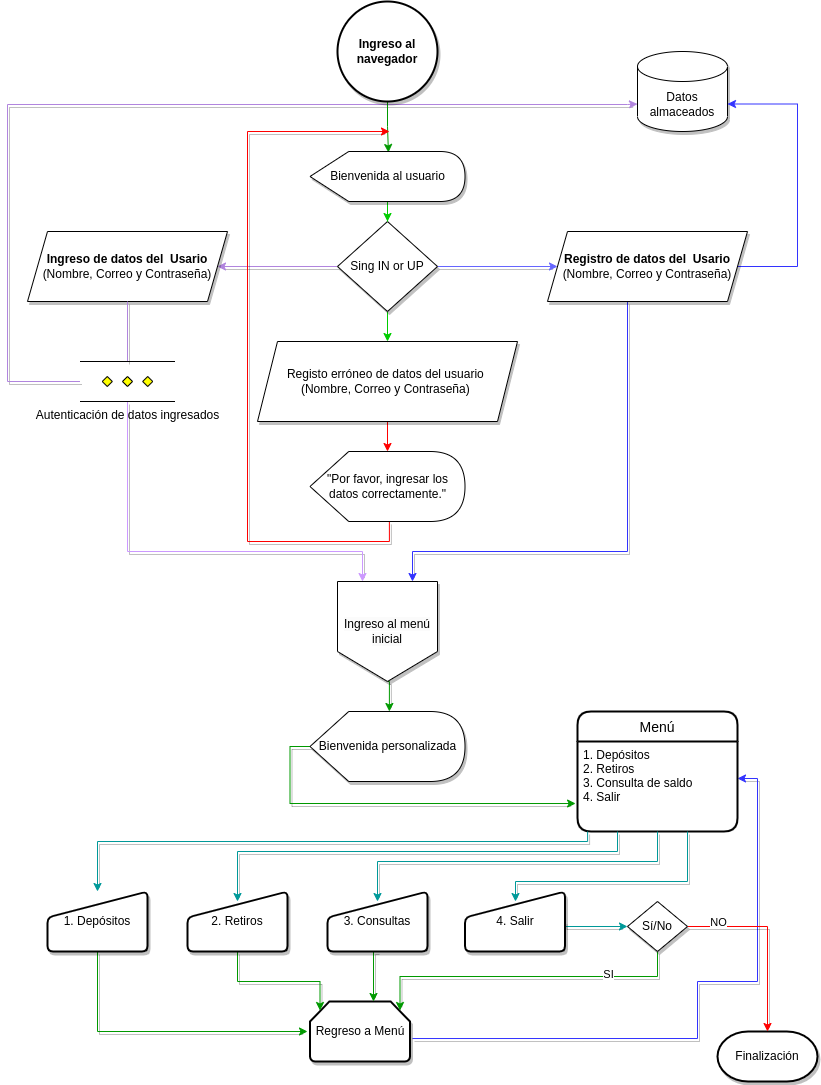

The diagram above was exported from draw.io. Its source (the exported page's mxGraphModel, read from the mxfile embedded in the PNG):
<mxGraphModel dx="2268" dy="683" grid="1" gridSize="10" guides="1" tooltips="1" connect="1" arrows="1" fold="1" page="1" pageScale="1" pageWidth="850" pageHeight="1100" math="0" shadow="0">
  <root>
    <mxCell id="0" />
    <mxCell id="1" parent="0" />
    <mxCell id="epMecU6qZiWa7iijvQJt-6" style="edgeStyle=orthogonalEdgeStyle;rounded=0;orthogonalLoop=1;jettySize=auto;html=1;exitX=0;exitY=0.5;exitDx=0;exitDy=0;entryX=1;entryY=0.5;entryDx=0;entryDy=0;shadow=1;fillColor=#BF93D4;strokeColor=#B185DE;" parent="1" source="epMecU6qZiWa7iijvQJt-4" target="uKB1BL9LFny3dIxjImWT-1" edge="1">
      <mxGeometry relative="1" as="geometry">
        <mxPoint x="-460" y="410.0952380952381" as="targetPoint" />
      </mxGeometry>
    </mxCell>
    <mxCell id="uKB1BL9LFny3dIxjImWT-13" style="edgeStyle=orthogonalEdgeStyle;rounded=0;orthogonalLoop=1;jettySize=auto;html=1;shadow=1;strokeColor=#6666FF;" parent="1" source="epMecU6qZiWa7iijvQJt-4" target="uKB1BL9LFny3dIxjImWT-12" edge="1">
      <mxGeometry relative="1" as="geometry" />
    </mxCell>
    <mxCell id="uKB1BL9LFny3dIxjImWT-15" style="edgeStyle=orthogonalEdgeStyle;rounded=0;orthogonalLoop=1;jettySize=auto;html=1;strokeColor=#00CC00;" parent="1" source="epMecU6qZiWa7iijvQJt-4" target="uKB1BL9LFny3dIxjImWT-14" edge="1">
      <mxGeometry relative="1" as="geometry" />
    </mxCell>
    <mxCell id="epMecU6qZiWa7iijvQJt-4" value="Sing IN or UP" style="rhombus;whiteSpace=wrap;html=1;shadow=1;" parent="1" vertex="1">
      <mxGeometry x="-490" y="230" width="100" height="90" as="geometry" />
    </mxCell>
    <mxCell id="uKB1BL9LFny3dIxjImWT-3" style="edgeStyle=orthogonalEdgeStyle;rounded=0;orthogonalLoop=1;jettySize=auto;html=1;shadow=1;strokeColor=#B185DE;exitX=0;exitY=0.5;exitDx=0;exitDy=0;exitPerimeter=0;entryX=0;entryY=0;entryDx=0;entryDy=52.5;entryPerimeter=0;" parent="1" source="gfkvVQoy6RNczAMTJyrM-2" target="uKB1BL9LFny3dIxjImWT-2" edge="1">
      <mxGeometry relative="1" as="geometry">
        <mxPoint x="-770" y="470" as="sourcePoint" />
        <mxPoint x="-200" y="120" as="targetPoint" />
        <Array as="points">
          <mxPoint x="-820" y="390" />
          <mxPoint x="-820" y="113" />
          <mxPoint x="-200" y="113" />
        </Array>
      </mxGeometry>
    </mxCell>
    <mxCell id="uKB1BL9LFny3dIxjImWT-1" value="&lt;b&gt;Ingreso de datos del&amp;nbsp; Usario&lt;/b&gt; (Nombre, Correo y Contraseña)" style="shape=parallelogram;perimeter=parallelogramPerimeter;whiteSpace=wrap;html=1;fixedSize=1;shadow=1;" parent="1" vertex="1">
      <mxGeometry x="-800" y="240" width="200" height="70" as="geometry" />
    </mxCell>
    <mxCell id="uKB1BL9LFny3dIxjImWT-2" value="Datos almaceados" style="shape=cylinder3;whiteSpace=wrap;html=1;boundedLbl=1;backgroundOutline=1;size=15;shadow=1;" parent="1" vertex="1">
      <mxGeometry x="-190" y="60" width="90" height="80" as="geometry" />
    </mxCell>
    <mxCell id="uKB1BL9LFny3dIxjImWT-48" style="edgeStyle=orthogonalEdgeStyle;rounded=0;orthogonalLoop=1;jettySize=auto;html=1;exitX=0.5;exitY=1;exitDx=0;exitDy=0;entryX=0;entryY=0;entryDx=79.375;entryDy=0;entryPerimeter=0;shadow=1;strokeColor=#009900;fillColor=#009900;" parent="1" source="uKB1BL9LFny3dIxjImWT-9" target="uKB1BL9LFny3dIxjImWT-37" edge="1">
      <mxGeometry relative="1" as="geometry" />
    </mxCell>
    <mxCell id="uKB1BL9LFny3dIxjImWT-9" value="&lt;span style=&quot;color: rgb(0, 0, 0); font-family: Helvetica; font-size: 12px; font-style: normal; font-variant-ligatures: normal; font-variant-caps: normal; font-weight: 400; letter-spacing: normal; orphans: 2; text-align: center; text-indent: 0px; text-transform: none; widows: 2; word-spacing: 0px; -webkit-text-stroke-width: 0px; background-color: rgb(251, 251, 251); text-decoration-thickness: initial; text-decoration-style: initial; text-decoration-color: initial; float: none; display: inline !important;&quot;&gt;Ingreso al menú inicial&lt;/span&gt;" style="shape=offPageConnector;whiteSpace=wrap;html=1;size=0.3;shadow=1;" parent="1" vertex="1">
      <mxGeometry x="-490" y="590" width="100" height="100" as="geometry" />
    </mxCell>
    <mxCell id="uKB1BL9LFny3dIxjImWT-32" style="edgeStyle=orthogonalEdgeStyle;rounded=0;orthogonalLoop=1;jettySize=auto;html=1;entryX=0.75;entryY=0;entryDx=0;entryDy=0;shadow=1;strokeColor=#3333FF;" parent="1" source="uKB1BL9LFny3dIxjImWT-12" target="uKB1BL9LFny3dIxjImWT-9" edge="1">
      <mxGeometry relative="1" as="geometry">
        <Array as="points">
          <mxPoint x="-200" y="560" />
          <mxPoint x="-415" y="560" />
        </Array>
      </mxGeometry>
    </mxCell>
    <mxCell id="gfkvVQoy6RNczAMTJyrM-1" style="edgeStyle=orthogonalEdgeStyle;rounded=0;orthogonalLoop=1;jettySize=auto;html=1;strokeColor=#3333FF;entryX=1;entryY=0;entryDx=0;entryDy=52.5;entryPerimeter=0;" edge="1" parent="1" source="uKB1BL9LFny3dIxjImWT-12" target="uKB1BL9LFny3dIxjImWT-2">
      <mxGeometry relative="1" as="geometry">
        <mxPoint x="-70" y="100" as="targetPoint" />
        <Array as="points">
          <mxPoint x="-30" y="275" />
          <mxPoint x="-30" y="113" />
        </Array>
      </mxGeometry>
    </mxCell>
    <mxCell id="uKB1BL9LFny3dIxjImWT-12" value="&lt;b&gt;Registro de datos del&amp;nbsp; Usario&lt;/b&gt; (Nombre, Correo y Contraseña)" style="shape=parallelogram;perimeter=parallelogramPerimeter;whiteSpace=wrap;html=1;fixedSize=1;shadow=1;" parent="1" vertex="1">
      <mxGeometry x="-280" y="240" width="200" height="70" as="geometry" />
    </mxCell>
    <mxCell id="uKB1BL9LFny3dIxjImWT-25" style="edgeStyle=orthogonalEdgeStyle;rounded=0;orthogonalLoop=1;jettySize=auto;html=1;fillColor=#009900;strokeColor=#FF0000;" parent="1" source="uKB1BL9LFny3dIxjImWT-14" target="uKB1BL9LFny3dIxjImWT-24" edge="1">
      <mxGeometry relative="1" as="geometry" />
    </mxCell>
    <mxCell id="uKB1BL9LFny3dIxjImWT-14" value="Registo erróneo de datos del usuario&amp;nbsp;&lt;br&gt;(Nombre, Correo y Contraseña)&amp;nbsp;" style="shape=parallelogram;perimeter=parallelogramPerimeter;whiteSpace=wrap;html=1;fixedSize=1;shadow=1;" parent="1" vertex="1">
      <mxGeometry x="-570" y="350" width="260" height="80" as="geometry" />
    </mxCell>
    <mxCell id="uKB1BL9LFny3dIxjImWT-43" style="edgeStyle=orthogonalEdgeStyle;rounded=0;orthogonalLoop=1;jettySize=auto;html=1;entryX=0.506;entryY=0.02;entryDx=0;entryDy=0;entryPerimeter=0;strokeColor=#009900;fillColor=#00CC00;" parent="1" source="uKB1BL9LFny3dIxjImWT-16" target="uKB1BL9LFny3dIxjImWT-38" edge="1">
      <mxGeometry relative="1" as="geometry" />
    </mxCell>
    <mxCell id="uKB1BL9LFny3dIxjImWT-16" value="&lt;b style=&quot;border-color: var(--border-color);&quot;&gt;Ingreso al navegador&lt;/b&gt;" style="strokeWidth=2;html=1;shape=mxgraph.flowchart.start_2;whiteSpace=wrap;shadow=1;" parent="1" vertex="1">
      <mxGeometry x="-490" y="10" width="100" height="100" as="geometry" />
    </mxCell>
    <mxCell id="uKB1BL9LFny3dIxjImWT-45" style="edgeStyle=orthogonalEdgeStyle;rounded=0;orthogonalLoop=1;jettySize=auto;html=1;exitX=0;exitY=0;exitDx=79.375;exitDy=70;exitPerimeter=0;strokeColor=#FF0000;shadow=1;" parent="1" source="uKB1BL9LFny3dIxjImWT-24" edge="1">
      <mxGeometry relative="1" as="geometry">
        <mxPoint x="-438" y="140" as="targetPoint" />
        <Array as="points">
          <mxPoint x="-438" y="550" />
          <mxPoint x="-580" y="550" />
          <mxPoint x="-580" y="140" />
        </Array>
      </mxGeometry>
    </mxCell>
    <mxCell id="uKB1BL9LFny3dIxjImWT-24" value="&quot;Por favor, ingresar los datos correctamente.&quot;" style="shape=display;whiteSpace=wrap;html=1;" parent="1" vertex="1">
      <mxGeometry x="-517.5" y="460" width="155" height="70" as="geometry" />
    </mxCell>
    <mxCell id="uKB1BL9LFny3dIxjImWT-26" value="Finalización" style="strokeWidth=2;html=1;shape=mxgraph.flowchart.terminator;whiteSpace=wrap;shadow=1;" parent="1" vertex="1">
      <mxGeometry x="-110" y="1040" width="100" height="50" as="geometry" />
    </mxCell>
    <mxCell id="uKB1BL9LFny3dIxjImWT-64" style="edgeStyle=orthogonalEdgeStyle;rounded=0;orthogonalLoop=1;jettySize=auto;html=1;entryX=1;entryY=0.411;entryDx=0;entryDy=0;entryPerimeter=0;shadow=1;strokeColor=#3333FF;fillColor=#FF99CC;exitX=1.025;exitY=0.617;exitDx=0;exitDy=0;exitPerimeter=0;" parent="1" source="uKB1BL9LFny3dIxjImWT-34" target="uKB1BL9LFny3dIxjImWT-51" edge="1">
      <mxGeometry relative="1" as="geometry">
        <mxPoint x="-350" y="1060" as="sourcePoint" />
        <Array as="points">
          <mxPoint x="-130" y="1047" />
          <mxPoint x="-130" y="990" />
          <mxPoint x="-70" y="990" />
          <mxPoint x="-70" y="787" />
        </Array>
      </mxGeometry>
    </mxCell>
    <mxCell id="uKB1BL9LFny3dIxjImWT-34" value="Regreso a Menú" style="strokeWidth=2;html=1;shape=mxgraph.flowchart.loop_limit;whiteSpace=wrap;shadow=1;" parent="1" vertex="1">
      <mxGeometry x="-517.5" y="1010" width="100" height="60" as="geometry" />
    </mxCell>
    <mxCell id="uKB1BL9LFny3dIxjImWT-52" style="edgeStyle=orthogonalEdgeStyle;rounded=0;orthogonalLoop=1;jettySize=auto;html=1;shadow=1;strokeColor=#009900;fillColor=#009900;entryX=-0.012;entryY=0.689;entryDx=0;entryDy=0;exitX=0;exitY=0.5;exitDx=0;exitDy=0;exitPerimeter=0;entryPerimeter=0;" parent="1" source="uKB1BL9LFny3dIxjImWT-37" target="uKB1BL9LFny3dIxjImWT-51" edge="1">
      <mxGeometry relative="1" as="geometry">
        <mxPoint x="-550" y="840" as="targetPoint" />
      </mxGeometry>
    </mxCell>
    <mxCell id="uKB1BL9LFny3dIxjImWT-37" value="Bienvenida personalizada" style="shape=display;whiteSpace=wrap;html=1;shadow=1;" parent="1" vertex="1">
      <mxGeometry x="-517.5" y="720" width="155" height="70" as="geometry" />
    </mxCell>
    <mxCell id="uKB1BL9LFny3dIxjImWT-44" style="edgeStyle=orthogonalEdgeStyle;rounded=0;orthogonalLoop=1;jettySize=auto;html=1;entryX=0.5;entryY=0;entryDx=0;entryDy=0;strokeColor=#00CC00;" parent="1" source="uKB1BL9LFny3dIxjImWT-38" target="epMecU6qZiWa7iijvQJt-4" edge="1">
      <mxGeometry relative="1" as="geometry" />
    </mxCell>
    <mxCell id="uKB1BL9LFny3dIxjImWT-38" value="Bienvenida al usuario" style="shape=display;whiteSpace=wrap;html=1;shadow=1;" parent="1" vertex="1">
      <mxGeometry x="-517.5" y="160" width="155" height="50" as="geometry" />
    </mxCell>
    <mxCell id="uKB1BL9LFny3dIxjImWT-66" style="edgeStyle=orthogonalEdgeStyle;rounded=0;orthogonalLoop=1;jettySize=auto;html=1;shadow=1;strokeColor=#009900;fillColor=#009900;" parent="1" source="uKB1BL9LFny3dIxjImWT-49" edge="1">
      <mxGeometry relative="1" as="geometry">
        <mxPoint x="-520" y="1040" as="targetPoint" />
        <Array as="points">
          <mxPoint x="-730" y="1040" />
        </Array>
      </mxGeometry>
    </mxCell>
    <mxCell id="uKB1BL9LFny3dIxjImWT-49" value="1. Depósitos" style="html=1;strokeWidth=2;shape=manualInput;whiteSpace=wrap;rounded=1;size=26;arcSize=11;shadow=1;" parent="1" vertex="1">
      <mxGeometry x="-780" y="900" width="100" height="60" as="geometry" />
    </mxCell>
    <mxCell id="uKB1BL9LFny3dIxjImWT-50" value="Menú" style="swimlane;childLayout=stackLayout;horizontal=1;startSize=30;horizontalStack=0;rounded=1;fontSize=14;fontStyle=0;strokeWidth=2;resizeParent=0;resizeLast=1;shadow=0;dashed=0;align=center;" parent="1" vertex="1">
      <mxGeometry x="-250" y="720" width="160" height="120" as="geometry" />
    </mxCell>
    <mxCell id="uKB1BL9LFny3dIxjImWT-51" value="1. Depósitos&#10;2. Retiros&#10;3. Consulta de saldo&#10;4. Salir" style="align=left;strokeColor=none;fillColor=none;spacingLeft=4;fontSize=12;verticalAlign=top;resizable=0;rotatable=0;part=1;shadow=1;" parent="uKB1BL9LFny3dIxjImWT-50" vertex="1">
      <mxGeometry y="30" width="160" height="90" as="geometry" />
    </mxCell>
    <mxCell id="uKB1BL9LFny3dIxjImWT-54" style="edgeStyle=orthogonalEdgeStyle;rounded=0;orthogonalLoop=1;jettySize=auto;html=1;entryX=0.5;entryY=0;entryDx=0;entryDy=0;shadow=1;strokeColor=#009999;fillColor=#009900;exitX=0.063;exitY=1;exitDx=0;exitDy=0;exitPerimeter=0;" parent="1" source="uKB1BL9LFny3dIxjImWT-51" target="uKB1BL9LFny3dIxjImWT-49" edge="1">
      <mxGeometry relative="1" as="geometry">
        <mxPoint x="-240" y="850" as="sourcePoint" />
        <Array as="points">
          <mxPoint x="-240" y="850" />
          <mxPoint x="-730" y="850" />
        </Array>
      </mxGeometry>
    </mxCell>
    <mxCell id="uKB1BL9LFny3dIxjImWT-71" style="edgeStyle=orthogonalEdgeStyle;rounded=0;orthogonalLoop=1;jettySize=auto;html=1;entryX=0.1;entryY=0.15;entryDx=0;entryDy=0;entryPerimeter=0;shadow=1;strokeColor=#009900;fillColor=#009900;" parent="1" source="uKB1BL9LFny3dIxjImWT-55" target="uKB1BL9LFny3dIxjImWT-34" edge="1">
      <mxGeometry relative="1" as="geometry">
        <Array as="points">
          <mxPoint x="-590" y="990" />
          <mxPoint x="-507" y="990" />
        </Array>
      </mxGeometry>
    </mxCell>
    <mxCell id="uKB1BL9LFny3dIxjImWT-55" value="2. Retiros" style="html=1;strokeWidth=2;shape=manualInput;whiteSpace=wrap;rounded=1;size=26;arcSize=11;shadow=1;" parent="1" vertex="1">
      <mxGeometry x="-640" y="900" width="100" height="60" as="geometry" />
    </mxCell>
    <mxCell id="uKB1BL9LFny3dIxjImWT-56" style="edgeStyle=orthogonalEdgeStyle;rounded=0;orthogonalLoop=1;jettySize=auto;html=1;exitX=0.25;exitY=1;exitDx=0;exitDy=0;shadow=1;strokeColor=#009999;fillColor=#009900;" parent="1" source="uKB1BL9LFny3dIxjImWT-51" edge="1">
      <mxGeometry relative="1" as="geometry">
        <mxPoint x="-590" y="910" as="targetPoint" />
        <Array as="points">
          <mxPoint x="-210" y="860" />
          <mxPoint x="-590" y="860" />
        </Array>
      </mxGeometry>
    </mxCell>
    <mxCell id="uKB1BL9LFny3dIxjImWT-72" style="edgeStyle=orthogonalEdgeStyle;rounded=0;orthogonalLoop=1;jettySize=auto;html=1;exitX=0.5;exitY=1;exitDx=0;exitDy=0;entryX=0.635;entryY=0;entryDx=0;entryDy=0;entryPerimeter=0;shadow=1;strokeColor=#009900;fillColor=#009900;" parent="1" source="uKB1BL9LFny3dIxjImWT-57" target="uKB1BL9LFny3dIxjImWT-34" edge="1">
      <mxGeometry relative="1" as="geometry">
        <Array as="points">
          <mxPoint x="-454" y="960" />
        </Array>
      </mxGeometry>
    </mxCell>
    <mxCell id="uKB1BL9LFny3dIxjImWT-57" value="3. Consultas" style="html=1;strokeWidth=2;shape=manualInput;whiteSpace=wrap;rounded=1;size=26;arcSize=11;shadow=1;" parent="1" vertex="1">
      <mxGeometry x="-500" y="900" width="100" height="60" as="geometry" />
    </mxCell>
    <mxCell id="uKB1BL9LFny3dIxjImWT-68" style="edgeStyle=orthogonalEdgeStyle;rounded=0;orthogonalLoop=1;jettySize=auto;html=1;exitX=1;exitY=0.5;exitDx=0;exitDy=0;shadow=1;strokeColor=#009999;fillColor=#009900;entryX=0;entryY=0.5;entryDx=0;entryDy=0;" parent="1" source="uKB1BL9LFny3dIxjImWT-58" target="uKB1BL9LFny3dIxjImWT-67" edge="1">
      <mxGeometry relative="1" as="geometry">
        <mxPoint x="-230" y="940" as="targetPoint" />
        <Array as="points">
          <mxPoint x="-262" y="935" />
        </Array>
      </mxGeometry>
    </mxCell>
    <mxCell id="uKB1BL9LFny3dIxjImWT-58" value="4. Salir" style="html=1;strokeWidth=2;shape=manualInput;whiteSpace=wrap;rounded=1;size=26;arcSize=11;shadow=1;" parent="1" vertex="1">
      <mxGeometry x="-362.5" y="900" width="100" height="60" as="geometry" />
    </mxCell>
    <mxCell id="uKB1BL9LFny3dIxjImWT-60" style="edgeStyle=orthogonalEdgeStyle;rounded=0;orthogonalLoop=1;jettySize=auto;html=1;exitX=0.5;exitY=1;exitDx=0;exitDy=0;entryX=0.5;entryY=0.167;entryDx=0;entryDy=0;entryPerimeter=0;shadow=1;strokeColor=#009999;fillColor=#009900;" parent="1" source="uKB1BL9LFny3dIxjImWT-51" target="uKB1BL9LFny3dIxjImWT-57" edge="1">
      <mxGeometry relative="1" as="geometry">
        <Array as="points">
          <mxPoint x="-170" y="870" />
          <mxPoint x="-450" y="870" />
        </Array>
      </mxGeometry>
    </mxCell>
    <mxCell id="uKB1BL9LFny3dIxjImWT-63" style="edgeStyle=orthogonalEdgeStyle;rounded=0;orthogonalLoop=1;jettySize=auto;html=1;entryX=0.505;entryY=0.167;entryDx=0;entryDy=0;shadow=1;strokeColor=#009999;fillColor=#009900;entryPerimeter=0;" parent="1" target="uKB1BL9LFny3dIxjImWT-58" edge="1">
      <mxGeometry relative="1" as="geometry">
        <mxPoint x="-140" y="840" as="sourcePoint" />
        <Array as="points">
          <mxPoint x="-140" y="840" />
          <mxPoint x="-140" y="890" />
          <mxPoint x="-312" y="890" />
        </Array>
      </mxGeometry>
    </mxCell>
    <mxCell id="uKB1BL9LFny3dIxjImWT-73" style="edgeStyle=orthogonalEdgeStyle;rounded=0;orthogonalLoop=1;jettySize=auto;html=1;exitX=1;exitY=0.5;exitDx=0;exitDy=0;shadow=1;strokeColor=#FF0000;fillColor=#009900;entryX=0.5;entryY=0;entryDx=0;entryDy=0;entryPerimeter=0;" parent="1" source="uKB1BL9LFny3dIxjImWT-67" target="uKB1BL9LFny3dIxjImWT-26" edge="1">
      <mxGeometry relative="1" as="geometry">
        <mxPoint x="-110" y="1040" as="targetPoint" />
        <Array as="points">
          <mxPoint x="-60" y="935" />
        </Array>
      </mxGeometry>
    </mxCell>
    <mxCell id="uKB1BL9LFny3dIxjImWT-74" value="NO" style="edgeLabel;html=1;align=center;verticalAlign=middle;resizable=0;points=[];" parent="uKB1BL9LFny3dIxjImWT-73" vertex="1" connectable="0">
      <mxGeometry x="-0.0074" y="-1" relative="1" as="geometry">
        <mxPoint x="-49" y="-17" as="offset" />
      </mxGeometry>
    </mxCell>
    <mxCell id="uKB1BL9LFny3dIxjImWT-75" style="edgeStyle=orthogonalEdgeStyle;rounded=0;orthogonalLoop=1;jettySize=auto;html=1;exitX=0.5;exitY=1;exitDx=0;exitDy=0;entryX=0.9;entryY=0.15;entryDx=0;entryDy=0;entryPerimeter=0;shadow=1;strokeColor=#009900;fillColor=#009900;" parent="1" source="uKB1BL9LFny3dIxjImWT-67" target="uKB1BL9LFny3dIxjImWT-34" edge="1">
      <mxGeometry relative="1" as="geometry" />
    </mxCell>
    <mxCell id="uKB1BL9LFny3dIxjImWT-76" value="SI" style="edgeLabel;html=1;align=center;verticalAlign=middle;resizable=0;points=[];" parent="uKB1BL9LFny3dIxjImWT-75" vertex="1" connectable="0">
      <mxGeometry x="-0.3365" y="-3" relative="1" as="geometry">
        <mxPoint x="30" as="offset" />
      </mxGeometry>
    </mxCell>
    <mxCell id="uKB1BL9LFny3dIxjImWT-67" value="Sí/No" style="rhombus;whiteSpace=wrap;html=1;shadow=1;" parent="1" vertex="1">
      <mxGeometry x="-200" y="910" width="60" height="50" as="geometry" />
    </mxCell>
    <mxCell id="gfkvVQoy6RNczAMTJyrM-4" value="" style="edgeStyle=orthogonalEdgeStyle;rounded=0;orthogonalLoop=1;jettySize=auto;html=1;shadow=1;strokeColor=#B185DE;endArrow=none;" edge="1" parent="1" source="uKB1BL9LFny3dIxjImWT-1" target="gfkvVQoy6RNczAMTJyrM-2">
      <mxGeometry relative="1" as="geometry">
        <mxPoint x="-700" y="310" as="sourcePoint" />
        <mxPoint x="-700" y="440" as="targetPoint" />
      </mxGeometry>
    </mxCell>
    <mxCell id="gfkvVQoy6RNczAMTJyrM-6" style="edgeStyle=orthogonalEdgeStyle;rounded=0;orthogonalLoop=1;jettySize=auto;html=1;entryX=0.25;entryY=0;entryDx=0;entryDy=0;strokeColor=#CC99FF;shadow=1;" edge="1" parent="1" source="gfkvVQoy6RNczAMTJyrM-2" target="uKB1BL9LFny3dIxjImWT-9">
      <mxGeometry relative="1" as="geometry">
        <Array as="points">
          <mxPoint x="-700" y="560" />
          <mxPoint x="-465" y="560" />
        </Array>
      </mxGeometry>
    </mxCell>
    <mxCell id="gfkvVQoy6RNczAMTJyrM-2" value="Autenticación de datos ingresados" style="verticalLabelPosition=bottom;verticalAlign=top;html=1;shape=mxgraph.flowchart.parallel_mode;pointerEvents=1" vertex="1" parent="1">
      <mxGeometry x="-747.5" y="370" width="95" height="40" as="geometry" />
    </mxCell>
  </root>
</mxGraphModel>